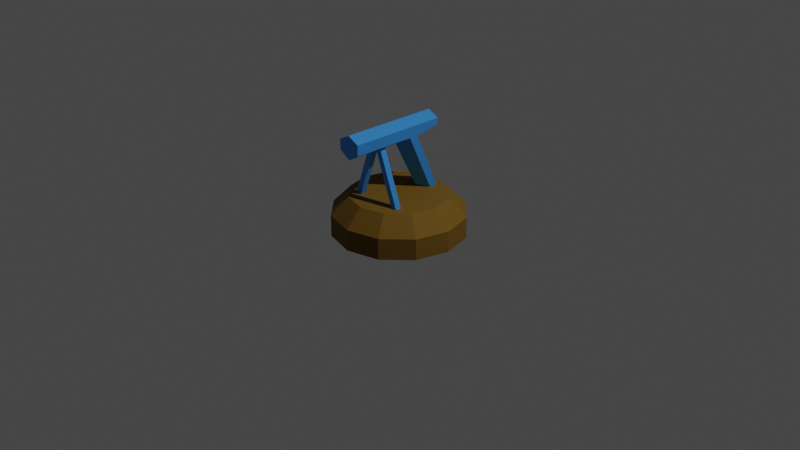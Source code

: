 # Source: Gun2.blend  (saved by Blender 2.83.18; exported with 4.5.12 LTS)
import bpy
from mathutils import Matrix  # noqa: F401  (used for matrix-valued properties, if any)

bpy.ops.wm.read_factory_settings(use_empty=True)
scene = bpy.context.scene
scene.name = 'Scene'

# ---- collections
col_collection = bpy.data.collections.new('Collection'); scene.collection.children.link(col_collection)

# ---- materials (node trees are filled in below, after node groups)
mat_material_001 = bpy.data.materials.new('Material.001')
mat_material_001.use_transparent_shadow = False
mat_material_001.diffuse_color = (0.1541, 0.07905, 0.0, 1.0)
mat_material_001.roughness = 0.8455
mat_mat_blue = bpy.data.materials.new('Mat_Blue')
mat_mat_blue.use_transparent_shadow = False
mat_mat_blue.diffuse_color = (1.0, 0.1221, 0.1348, 1.0)
mat_mat_blue.roughness = 0.4682
mat_mat_blue.metallic = 0.5364

# ---- material node trees
mat_material_001.use_nodes = True; mat_material_001.node_tree.nodes.clear()
_N = mat_material_001.node_tree.nodes; _L = mat_material_001.node_tree.links
n0 = _N.new('ShaderNodeBsdfPrincipled'); n0.name = 'Principled BSDF'; n0.location = (10, 300)
n0.distribution = 'GGX'
n0.subsurface_method = 'BURLEY'
n0.inputs[0].default_value = (0.1541, 0.07905, 0.0, 1.0)
n0.inputs[2].default_value = 0.8455
n0.inputs[3].default_value = 1.45
n0.inputs[27].default_value = (0.0, 0.0, 0.0, 1.0)
n0.inputs[28].default_value = 1.0
n1 = _N.new('ShaderNodeOutputMaterial'); n1.name = 'Material Output'; n1.location = (300, 300)
n2 = _N.new('ShaderNodeNormalMap'); n2.name = 'Normal Map'; n2.location = (-300, -300)
n2.label = 'Normal/Map'
n2.inputs[0].default_value = 0.0
_L.new(n0.outputs[0], n1.inputs[0])
_L.new(n2.outputs[0], n0.inputs[5])
n1.is_active_output = True
mat_mat_blue.use_nodes = True; mat_mat_blue.node_tree.nodes.clear()
_N = mat_mat_blue.node_tree.nodes; _L = mat_mat_blue.node_tree.links
n0 = _N.new('ShaderNodeBsdfPrincipled'); n0.name = 'Principled BSDF'; n0.location = (10, 300)
n0.distribution = 'GGX'
n0.subsurface_method = 'BURLEY'
n0.inputs[0].default_value = (0.05826, 0.3606, 1.0, 1.0)
n0.inputs[1].default_value = 0.5364
n0.inputs[2].default_value = 0.4682
n0.inputs[3].default_value = 1.45
n0.inputs[27].default_value = (0.0, 0.0, 0.0, 1.0)
n0.inputs[28].default_value = 1.0
n1 = _N.new('ShaderNodeOutputMaterial'); n1.name = 'Material Output'; n1.location = (300, 300)
n2 = _N.new('ShaderNodeNormalMap'); n2.name = 'Normal Map'; n2.location = (-300, -300)
n2.label = 'Normal/Map'
n2.inputs[0].default_value = 0.0
_L.new(n0.outputs[0], n1.inputs[0])
_L.new(n2.outputs[0], n0.inputs[5])
n1.is_active_output = True

# ---- world
world_world = bpy.data.worlds.new('World'); scene.world = world_world
world_world.use_nodes = True; world_world.node_tree.nodes.clear()
_N = world_world.node_tree.nodes; _L = world_world.node_tree.links
n0 = _N.new('ShaderNodeOutputWorld'); n0.name = 'World Output'; n0.location = (300, 300)
n1 = _N.new('ShaderNodeBackground'); n1.name = 'Background'; n1.location = (10, 300)
n1.inputs[0].default_value = (0.05088, 0.05088, 0.05088, 1.0)
_L.new(n1.outputs[0], n0.inputs[0])
n0.is_active_output = True
world_world.color = (0.05088, 0.05088, 0.05088)
world_world.use_sun_shadow = False
world_world.sun_shadow_jitter_overblur = 0.0

# ---- cameras
cam_camera = bpy.data.cameras.new('Camera')
cam_camera.clip_end = 100.0
cam_camera.ortho_scale = 7.314

# ---- lights
light_light = bpy.data.lights.new('Light', 'POINT')
light_light.transmission_factor = 0.0
light_light.energy = 1000.0
light_light.shadow_soft_size = 0.1
light_light.shadow_maximum_resolution = 0.006
light_light.use_absolute_resolution = True

# ---- meshes
me_cylinder = bpy.data.meshes.new('Cylinder')
me_cylinder.from_pydata([(0.0, 1.0, -0.16), (0.0, 1.0, 0.16), (0.5, 0.866, -0.16), (0.5, 0.866, 0.16), (0.866, 0.5, -0.16), (0.866, 0.5, 0.16), (1.0, -4.371e-08, -0.16), (1.0, -4.371e-08, 0.16), (0.866, -0.5, -0.16), (0.866, -0.5, 0.16), (0.5, -0.866, -0.16), (0.5, -0.866, 0.16), (1.51e-07, -1.0, -0.16), (1.51e-07, -1.0, 0.16), (-0.5, -0.866, -0.16), (-0.5, -0.866, 0.16), (-0.866, -0.5, -0.16), (-0.866, -0.5, 0.16), (-1.0, -4.649e-07, -0.16), (-1.0, -4.649e-07, 0.16), (-0.866, 0.5, -0.16), (-0.866, 0.5, 0.16), (-0.5, 0.866, -0.16), (-0.5, 0.866, 0.16), (0.371, 0.6425, 0.4279), (-4.538e-09, 0.7419, 0.4279), (0.6425, 0.371, 0.4279), (0.7419, -6.984e-08, 0.4279), (0.6425, -0.371, 0.4279), (0.371, -0.6425, 0.4279), (1.075e-07, -0.7419, 0.4279), (-0.371, -0.6425, 0.4279), (-0.6425, -0.371, 0.4279), (-0.7419, -3.823e-07, 0.4279), (-0.6425, 0.371, 0.4279), (-0.371, 0.6425, 0.4279)], [], [(0, 1, 3, 2), (2, 3, 5, 4), (4, 5, 7, 6), (6, 7, 9, 8), (8, 9, 11, 10), (10, 11, 13, 12), (12, 13, 15, 14), (14, 15, 17, 16), (16, 17, 19, 18), (18, 19, 21, 20), (11, 9, 28, 29), (20, 21, 23, 22), (22, 23, 1, 0), (0, 2, 4, 6, 8, 10, 12, 14, 16, 18, 20, 22), (24, 25, 35, 34, 33, 32, 31, 30, 29, 28, 27, 26), (9, 7, 27, 28), (1, 23, 35, 25), (3, 1, 25, 24), (7, 5, 26, 27), (23, 21, 34, 35), (5, 3, 24, 26), (21, 19, 33, 34), (19, 17, 32, 33), (17, 15, 31, 32), (15, 13, 30, 31), (13, 11, 29, 30)])
me_cylinder.polygons.foreach_set('use_smooth', [True] * 26)
_k = set([(0, 1), (0, 2), (0, 22), (1, 3), (1, 23), (1, 25), (2, 3), (2, 4), (3, 5), (3, 24), (4, 5), (4, 6), (5, 7), (5, 26), (6, 7), (6, 8), (7, 9), (7, 27), (8, 9), (8, 10), (9, 11), (9, 28), (10, 11), (10, 12), (11, 13), (11, 29), (12, 13), (12, 14), (13, 15), (13, 30), (14, 15), (14, 16), (15, 17), (15, 31), (16, 17), (16, 18), (17, 19), (17, 32), (18, 19), (18, 20), (19, 21), (19, 33), (20, 21), (20, 22), (21, 23), (21, 34), (22, 23), (23, 35), (24, 25), (24, 26), (25, 35), (26, 27), (27, 28), (28, 29), (29, 30), (30, 31), (31, 32), (32, 33), (33, 34), (34, 35)])
me_cylinder.attributes.new('sharp_edge', 'BOOLEAN', 'EDGE').data.foreach_set('value', [ (min(e.vertices), max(e.vertices)) in _k for e in me_cylinder.edges])
_uv = me_cylinder.uv_layers.new(name='UVMap')
_uv.uv.foreach_set('vector', [1.0, 0.5, 1.0, 1.0, 0.9167, 1.0, 0.9167, 0.5, 0.9167, 0.5, 0.9167, 1.0, 0.8333, 1.0, 0.8333, 0.5, 0.8333, 0.5, 0.8333, 1.0, 0.75, 1.0, 0.75, 0.5, 0.75, 0.5, 0.75, 1.0, 0.6667, 1.0, 0.6667, 0.5, 0.6667, 0.5, 0.6667, 1.0, 0.5833, 1.0, 0.5833, 0.5, 0.5833, 0.5, 0.5833, 1.0, 0.5, 1.0, 0.5, 0.5, 0.5, 0.5, 0.5, 1.0, 0.4167, 1.0, 0.4167, 0.5, 0.4167, 0.5, 0.4167, 1.0, 0.3333, 1.0, 0.3333, 0.5, 0.3333, 0.5, 0.3333, 1.0, 0.25, 1.0, 0.25, 0.5, 0.25, 0.5, 0.25, 1.0, 0.1667, 1.0, 0.1667, 0.5, 0.5833, 1.0, 0.6667, 1.0, 0.6667, 1.0, 0.5833, 1.0, 0.1667, 0.5, 0.1667, 1.0, 0.08333, 1.0, 0.08333, 0.5, 0.08333, 0.5, 0.08333, 1.0, 7.451e-08, 1.0, 7.451e-08, 0.5, 0.75, 0.49, 0.87, 0.4578, 0.9578, 0.37, 0.99, 0.25, 0.9578, 0.13, 0.87, 0.04215, 0.75, 0.01, 0.63, 0.04215, 0.5422, 0.13, 0.51, 0.25, 0.5422, 0.37, 0.63, 0.4578, 0.37, 0.4578, 0.25, 0.49, 0.13, 0.4578, 0.04215, 0.37, 0.01, 0.25, 0.04215, 0.13, 0.13, 0.04215, 0.25, 0.01, 0.37, 0.04215, 0.4578, 0.13, 0.49, 0.25, 0.4578, 0.37, 0.6667, 1.0, 0.75, 1.0, 0.75, 1.0, 0.6667, 1.0, 7.451e-08, 1.0, 0.08333, 1.0, 0.08333, 1.0, 7.451e-08, 1.0, 0.9167, 1.0, 1.0, 1.0, 1.0, 1.0, 0.9167, 1.0, 0.75, 1.0, 0.8333, 1.0, 0.8333, 1.0, 0.75, 1.0, 0.08333, 1.0, 0.1667, 1.0, 0.1667, 1.0, 0.08333, 1.0, 0.8333, 1.0, 0.9167, 1.0, 0.9167, 1.0, 0.8333, 1.0, 0.1667, 1.0, 0.25, 1.0, 0.25, 1.0, 0.1667, 1.0, 0.25, 1.0, 0.3333, 1.0, 0.3333, 1.0, 0.25, 1.0, 0.3333, 1.0, 0.4167, 1.0, 0.4167, 1.0, 0.3333, 1.0, 0.4167, 1.0, 0.5, 1.0, 0.5, 1.0, 0.4167, 1.0, 0.5, 1.0, 0.5833, 1.0, 0.5833, 1.0, 0.5, 1.0])
me_cylinder.materials.append(mat_material_001)
me_cylinder.use_remesh_fix_poles = True
me_cylinder.use_remesh_preserve_attributes = False
me_cylinder.use_mirror_vertex_groups = False
me_cylinder.update()
me_cylinder.normals_split_custom_set([tuple(v) for v in zip(*[iter([0.2588, 0.9659, 0.0, 0.2588, 0.9659, 0.0, 0.2588, 0.9659, 0.0, 0.2588, 0.9659, 0.0, 0.7071, 0.7071, 0.0, 0.7071, 0.7071, 0.0, 0.7071, 0.7071, 0.0, 0.7071, 0.7071, 0.0, 0.9659, 0.2588, 0.0, 0.9659, 0.2588, 0.0, 0.9659, 0.2588, 0.0, 0.9659, 0.2588, 0.0, 0.9659, -0.2588, 0.0, 0.9659, -0.2588, 0.0, 0.9659, -0.2588, 0.0, 0.9659, -0.2588, 0.0, 0.7071, -0.7071, 0.0, 0.7071, -0.7071, 0.0, 0.7071, -0.7071, 0.0, 0.7071, -0.7071, 0.0, 0.2588, -0.9659, 0.0, 0.2588, -0.9659, 0.0, 0.2588, -0.9659, 0.0, 0.2588, -0.9659, 0.0, -0.2588, -0.9659, 0.0, -0.2588, -0.9659, 0.0, -0.2588, -0.9659, 0.0, -0.2588, -0.9659, 0.0, -0.7071, -0.7071, 0.0, -0.7071, -0.7071, 0.0, -0.7071, -0.7071, 0.0, -0.7071, -0.7071, 0.0, -0.9659, -0.2588, 0.0, -0.9659, -0.2588, 0.0, -0.9659, -0.2588, 0.0, -0.9659, -0.2588, 0.0, -0.9659, 0.2588, 0.0, -0.9659, 0.2588, 0.0, -0.9659, 0.2588, 0.0, -0.9659, 0.2588, 0.0, 0.5177, -0.5177, 0.6812, 0.5177, -0.5177, 0.6812, 0.5177, -0.5177, 0.6812, 0.5177, -0.5177, 0.6812, -0.7071, 0.7071, 0.0, -0.7071, 0.7071, 0.0, -0.7071, 0.7071, 0.0, -0.7071, 0.7071, 0.0, -0.2588, 0.9659, 0.0, -0.2588, 0.9659, 0.0, -0.2588, 0.9659, 0.0, -0.2588, 0.9659, 0.0, -9.934e-09, 0.0, -1.0, -9.934e-09, 0.0, -1.0, -9.934e-09, 0.0, -1.0, -9.934e-09, 0.0, -1.0, -9.934e-09, 0.0, -1.0, -9.934e-09, 0.0, -1.0, -9.934e-09, 0.0, -1.0, -9.934e-09, 0.0, -1.0, -9.934e-09, 0.0, -1.0, -9.934e-09, 0.0, -1.0, -9.934e-09, 0.0, -1.0, -9.934e-09, 0.0, -1.0, 1.805e-08, 0.0, 1.0, 1.805e-08, 0.0, 1.0, 1.805e-08, 0.0, 1.0, 1.805e-08, 0.0, 1.0, 1.805e-08, 0.0, 1.0, 1.805e-08, 0.0, 1.0, 1.805e-08, 0.0, 1.0, 1.805e-08, 0.0, 1.0, 1.805e-08, 0.0, 1.0, 1.805e-08, 0.0, 1.0, 1.805e-08, 0.0, 1.0, 1.805e-08, 0.0, 1.0, 0.7071, -0.1895, 0.6812, 0.7071, -0.1895, 0.6812, 0.7071, -0.1895, 0.6812, 0.7071, -0.1895, 0.6812, -0.1895, 0.7071, 0.6812, -0.1895, 0.7071, 0.6812, -0.1895, 0.7071, 0.6812, -0.1895, 0.7071, 0.6812, 0.1895, 0.7071, 0.6812, 0.1895, 0.7071, 0.6812, 0.1895, 0.7071, 0.6812, 0.1895, 0.7071, 0.6812, 0.7071, 0.1895, 0.6812, 0.7071, 0.1895, 0.6812, 0.7071, 0.1895, 0.6812, 0.7071, 0.1895, 0.6812, -0.5177, 0.5177, 0.6812, -0.5177, 0.5177, 0.6812, -0.5177, 0.5177, 0.6812, -0.5177, 0.5177, 0.6812, 0.5177, 0.5177, 0.6812, 0.5177, 0.5177, 0.6812, 0.5177, 0.5177, 0.6812, 0.5177, 0.5177, 0.6812, -0.7071, 0.1895, 0.6812, -0.7071, 0.1895, 0.6812, -0.7071, 0.1895, 0.6812, -0.7071, 0.1895, 0.6812, -0.7071, -0.1895, 0.6812, -0.7071, -0.1895, 0.6812, -0.7071, -0.1895, 0.6812, -0.7071, -0.1895, 0.6812, -0.5177, -0.5177, 0.6812, -0.5177, -0.5177, 0.6812, -0.5177, -0.5177, 0.6812, -0.5177, -0.5177, 0.6812, -0.1895, -0.7071, 0.6812, -0.1895, -0.7071, 0.6812, -0.1895, -0.7071, 0.6812, -0.1895, -0.7071, 0.6812, 0.1895, -0.7071, 0.6812, 0.1895, -0.7071, 0.6812, 0.1895, -0.7071, 0.6812, 0.1895, -0.7071, 0.6812])] * 3)])
me_cube_001 = bpy.data.meshes.new('Cube.001')
me_cube_001.from_pydata([(-1.0, 2.006, -1.0), (-1.0, -1.0, 0.8481), (-1.0, 2.768, -1.0), (-1.0, 1.0, 0.8481), (1.0, 2.006, -1.0), (1.0, -1.0, 0.8481), (1.0, 2.768, -1.0), (1.0, 1.0, 0.8481), (-1.0, -0.381, 0.5722), (-1.0, 0.381, 0.5722), (1.0, 0.381, 0.5722), (1.0, -0.381, 0.5722), (-1.0, -5.864, 0.5722), (-1.0, -5.864, 0.8481), (1.0, -5.864, 0.8481), (1.0, -5.864, 0.5722), (-1.0, 2.649, 0.8481), (1.0, 2.649, 0.8481), (-1.0, 2.649, 0.6814), (1.0, 2.649, 0.6814), (0.0, 1.0, 1.0), (0.0, 3.387, -1.0), (0.0, 1.387, -1.0), (0.0, -1.0, 1.0), (0.0, -1.0, 0.3869), (0.0, -5.864, 1.0), (0.0, -5.864, 0.3869), (0.0, 2.649, 1.0), (0.0, 1.0, 0.3869), (0.0, 2.649, 0.6295)], [], [(8, 1, 3, 9), (10, 28, 29, 19), (10, 7, 5, 11), (23, 1, 13, 25), (21, 6, 4, 22), (20, 3, 1, 23), (22, 24, 8, 0), (6, 10, 11, 4), (21, 28, 10, 6), (0, 8, 9, 2), (26, 25, 13, 12), (24, 11, 15, 26), (1, 8, 12, 13), (11, 5, 14, 15), (29, 27, 17, 19), (20, 7, 17, 27), (7, 10, 19, 17), (9, 3, 16, 18), (3, 20, 27, 16), (28, 9, 18, 29), (18, 16, 27, 29), (8, 24, 26, 12), (15, 14, 25, 26), (2, 9, 28, 21), (4, 11, 24, 22), (7, 20, 23, 5), (2, 21, 22, 0), (5, 23, 25, 14)])
me_cube_001.polygons.foreach_set('use_smooth', [True] * 28)
_k = set([(0, 2), (0, 8), (0, 22), (1, 3), (1, 13), (2, 9), (2, 21), (3, 16), (4, 6), (4, 11), (4, 22), (5, 7), (5, 14), (6, 10), (6, 21), (7, 17), (8, 12), (8, 24), (9, 18), (9, 28), (10, 19), (10, 28), (11, 15), (11, 24), (12, 13), (12, 26), (13, 25), (14, 15), (14, 25), (15, 26), (16, 18), (16, 27), (17, 19), (17, 27), (18, 29), (19, 29), (20, 23), (20, 27), (21, 28), (22, 24), (23, 25), (24, 26), (28, 29)])
me_cube_001.attributes.new('sharp_edge', 'BOOLEAN', 'EDGE').data.foreach_set('value', [ (min(e.vertices), max(e.vertices)) in _k for e in me_cube_001.edges])
_uv = me_cube_001.uv_layers.new(name='UVMap')
_uv.uv.foreach_set('vector', [0.5, 0.0, 0.625, 0.0, 0.625, 0.25, 0.5, 0.25, 0.5, 0.5, 0.5, 0.375, 0.5, 0.375, 0.5, 0.5, 0.5, 0.5, 0.625, 0.5, 0.625, 0.75, 0.5, 0.75, 0.75, 0.75, 0.875, 0.75, 0.875, 0.75, 0.75, 0.75, 0.25, 0.5, 0.375, 0.5, 0.375, 0.75, 0.25, 0.75, 0.75, 0.5, 0.875, 0.5, 0.875, 0.75, 0.75, 0.75, 0.375, 0.875, 0.5, 0.875, 0.5, 1.0, 0.375, 1.0, 0.375, 0.5, 0.5, 0.5, 0.5, 0.75, 0.375, 0.75, 0.375, 0.375, 0.5, 0.375, 0.5, 0.5, 0.375, 0.5, 0.375, 0.0, 0.5, 0.0, 0.5, 0.25, 0.375, 0.25, 0.5, 0.875, 0.625, 0.875, 0.625, 1.0, 0.5, 1.0, 0.5, 0.875, 0.5, 0.75, 0.5, 0.75, 0.5, 0.875, 0.625, 0.0, 0.5, 0.0, 0.5, 0.0, 0.625, 0.0, 0.5, 0.75, 0.625, 0.75, 0.625, 0.75, 0.5, 0.75, 0.5, 0.375, 0.625, 0.375, 0.625, 0.5, 0.5, 0.5, 0.75, 0.5, 0.625, 0.5, 0.625, 0.5, 0.75, 0.5, 0.625, 0.5, 0.5, 0.5, 0.5, 0.5, 0.625, 0.5, 0.5, 0.25, 0.625, 0.25, 0.625, 0.25, 0.5, 0.25, 0.875, 0.5, 0.75, 0.5, 0.75, 0.5, 0.875, 0.5, 0.5, 0.375, 0.5, 0.25, 0.5, 0.25, 0.5, 0.375, 0.5, 0.25, 0.625, 0.25, 0.625, 0.375, 0.5, 0.375, 0.5, 1.0, 0.5, 0.875, 0.5, 0.875, 0.5, 1.0, 0.5, 0.75, 0.625, 0.75, 0.625, 0.875, 0.5, 0.875, 0.375, 0.25, 0.5, 0.25, 0.5, 0.375, 0.375, 0.375, 0.375, 0.75, 0.5, 0.75, 0.5, 0.875, 0.375, 0.875, 0.625, 0.5, 0.75, 0.5, 0.75, 0.75, 0.625, 0.75, 0.125, 0.5, 0.25, 0.5, 0.25, 0.75, 0.125, 0.75, 0.625, 0.75, 0.75, 0.75, 0.75, 0.75, 0.625, 0.75])
me_cube_001.materials.append(mat_mat_blue)
me_cube_001.use_remesh_fix_poles = True
me_cube_001.use_remesh_preserve_attributes = False
me_cube_001.use_mirror_vertex_groups = False
me_cube_001.update()
me_cube_001.normals_split_custom_set([tuple(v) for v in zip(*[iter([-1.0, 0.0, -1.635e-07, -1.0, 0.0, -1.168e-07, -1.0, 0.0, -1.311e-07, -1.0, 0.0, -9.463e-08, 0.1443, 0.08853, -0.9856, 0.1443, 0.08853, -0.9856, 0.1443, 0.08853, -0.9856, 0.1443, 0.08853, -0.9856, 1.0, 0.0, -9.463e-08, 1.0, 0.0, -1.311e-07, 1.0, 0.0, -1.168e-07, 1.0, 0.0, -1.635e-07, -0.1502, -6.057e-09, 0.9887, -0.1502, -6.057e-09, 0.9887, -0.1502, -1.211e-08, 0.9887, -0.1502, -1.211e-08, 0.9887, -4.316e-08, 0.0, -1.0, -4.316e-08, 0.0, -1.0, -4.316e-08, 0.0, -1.0, -4.316e-08, 0.0, -1.0, -0.1502, 0.0, 0.9887, -0.1502, 0.0, 0.9887, -0.1502, -6.057e-09, 0.9887, -0.1502, -6.057e-09, 0.9887, -0.3753, -0.4883, -0.7879, -0.3753, -0.4883, -0.7879, -0.3753, -0.4883, -0.7879, -0.3753, -0.4883, -0.7879, 1.0, 0.0, 3.791e-08, 1.0, 0.0, -9.463e-08, 1.0, 0.0, -1.635e-07, 1.0, 0.0, 3.791e-08, 0.2401, 0.5114, 0.8251, 0.2401, 0.5114, 0.8251, 0.2401, 0.5114, 0.8251, 0.2401, 0.5114, 0.8251, -1.0, 0.0, 3.791e-08, -1.0, 0.0, -1.635e-07, -1.0, 0.0, -9.463e-08, -1.0, 0.0, 3.791e-08, 0.0, -1.0, 0.0, 0.0, -1.0, 0.0, -4.768e-07, -1.0, 0.0, -4.768e-07, -1.0, 0.0, 0.1822, 5.664e-09, -0.9833, 0.1822, 5.664e-09, -0.9833, 0.1822, 5.664e-09, -0.9833, 0.1822, 5.664e-09, -0.9833, -1.0, 0.0, -1.168e-07, -1.0, 0.0, -1.635e-07, -1.0, 0.0, -1.016e-07, -1.0, 0.0, -1.016e-07, 1.0, 0.0, -1.635e-07, 1.0, 0.0, -1.168e-07, 1.0, 0.0, -1.016e-07, 1.0, 0.0, -1.016e-07, 0.0, 1.0, 0.0, 0.0, 1.0, 0.0, 0.0, 1.0, 0.0, 0.0, 1.0, 0.0, 0.1502, 0.0, 0.9887, 0.1502, 0.0, 0.9887, 0.1502, 0.0, 0.9887, 0.1502, 0.0, 0.9887, 1.0, 0.0, -1.311e-07, 1.0, 0.0, -9.463e-08, 1.0, 0.0, -1.18e-07, 1.0, 0.0, -1.18e-07, -1.0, 0.0, -9.463e-08, -1.0, 0.0, -1.311e-07, -1.0, 0.0, -1.18e-07, -1.0, 0.0, -1.18e-07, -0.1502, 0.0, 0.9887, -0.1502, 0.0, 0.9887, -0.1502, 0.0, 0.9887, -0.1502, 0.0, 0.9887, -0.1443, 0.08853, -0.9856, -0.1443, 0.08853, -0.9856, -0.1443, 0.08853, -0.9856, -0.1443, 0.08853, -0.9856, 0.0, 1.0, 0.0, 0.0, 1.0, 0.0, 0.0, 1.0, 0.0, 0.0, 1.0, 0.0, -0.1822, 5.664e-09, -0.9833, -0.1822, 5.664e-09, -0.9833, -0.1822, 5.664e-09, -0.9833, -0.1822, 5.664e-09, -0.9833, 4.768e-07, -1.0, 0.0, 4.768e-07, -1.0, 0.0, 0.0, -1.0, 0.0, 0.0, -1.0, 0.0, -0.2401, 0.5114, 0.8251, -0.2401, 0.5114, 0.8251, -0.2401, 0.5114, 0.8251, -0.2401, 0.5114, 0.8251, 0.3753, -0.4883, -0.7879, 0.3753, -0.4883, -0.7879, 0.3753, -0.4883, -0.7879, 0.3753, -0.4883, -0.7879, 0.1502, 0.0, 0.9887, 0.1502, 0.0, 0.9887, 0.1502, -6.057e-09, 0.9887, 0.1502, -6.057e-09, 0.9887, -4.316e-08, 0.0, -1.0, -4.316e-08, 0.0, -1.0, -4.316e-08, 0.0, -1.0, -4.316e-08, 0.0, -1.0, 0.1502, -6.057e-09, 0.9887, 0.1502, -6.057e-09, 0.9887, 0.1502, -1.211e-08, 0.9887, 0.1502, -1.211e-08, 0.9887])] * 3)])
me_cube_002 = bpy.data.meshes.new('Cube.002')
me_cube_002.from_pydata([(-1.0, -1.0, -1.0), (-1.0, -1.0, 1.0), (-1.0, 1.0, -1.0), (-1.0, 1.0, 1.0), (1.0, -1.0, -1.0), (1.0, -1.0, 1.0), (1.0, 1.0, -1.0), (1.0, 1.0, 1.0)], [], [(0, 1, 3, 2), (2, 3, 7, 6), (6, 7, 5, 4), (4, 5, 1, 0), (2, 6, 4, 0), (7, 3, 1, 5)])
me_cube_002.polygons.foreach_set('use_smooth', [True] * 6)
_k = set([(0, 1), (0, 2), (0, 4), (1, 3), (1, 5), (2, 3), (2, 6), (3, 7), (4, 5), (4, 6), (5, 7), (6, 7)])
me_cube_002.attributes.new('sharp_edge', 'BOOLEAN', 'EDGE').data.foreach_set('value', [ (min(e.vertices), max(e.vertices)) in _k for e in me_cube_002.edges])
_uv = me_cube_002.uv_layers.new(name='UVMap')
_uv.uv.foreach_set('vector', [0.375, 0.0, 0.625, 0.0, 0.625, 0.25, 0.375, 0.25, 0.375, 0.25, 0.625, 0.25, 0.625, 0.5, 0.375, 0.5, 0.375, 0.5, 0.625, 0.5, 0.625, 0.75, 0.375, 0.75, 0.375, 0.75, 0.625, 0.75, 0.625, 1.0, 0.375, 1.0, 0.125, 0.5, 0.375, 0.5, 0.375, 0.75, 0.125, 0.75, 0.625, 0.5, 0.875, 0.5, 0.875, 0.75, 0.625, 0.75])
me_cube_002.materials.append(mat_mat_blue)
me_cube_002.use_remesh_fix_poles = True
me_cube_002.use_remesh_preserve_attributes = False
me_cube_002.use_mirror_vertex_groups = False
me_cube_002.update()
me_cube_002.normals_split_custom_set([tuple(v) for v in zip(*[iter([-1.0, 0.0, 0.0, -1.0, 0.0, 0.0, -1.0, 0.0, 0.0, -1.0, 0.0, 0.0, 0.0, 1.0, 0.0, 0.0, 1.0, 0.0, 0.0, 1.0, 0.0, 0.0, 1.0, 0.0, 1.0, 0.0, 0.0, 1.0, 0.0, 0.0, 1.0, 0.0, 0.0, 1.0, 0.0, 0.0, 0.0, -1.0, 0.0, 0.0, -1.0, 0.0, 0.0, -1.0, 0.0, 0.0, -1.0, 0.0, 0.0, 0.0, -1.0, 0.0, 0.0, -1.0, 0.0, 0.0, -1.0, 0.0, 0.0, -1.0, 0.0, 0.0, 1.0, 0.0, 0.0, 1.0, 0.0, 0.0, 1.0, 0.0, 0.0, 1.0])] * 3)])
me_cube_003 = bpy.data.meshes.new('Cube.003')
me_cube_003.from_pydata([(-1.0, -1.0, -1.0), (-1.0, -1.0, 1.0), (-1.0, 1.0, -1.0), (-1.0, 1.0, 1.0), (1.0, -1.0, -1.0), (1.0, -1.0, 1.0), (1.0, 1.0, -1.0), (1.0, 1.0, 1.0)], [], [(0, 1, 3, 2), (2, 3, 7, 6), (6, 7, 5, 4), (4, 5, 1, 0), (2, 6, 4, 0), (7, 3, 1, 5)])
me_cube_003.polygons.foreach_set('use_smooth', [True] * 6)
_k = set([(0, 1), (0, 2), (0, 4), (1, 3), (1, 5), (2, 3), (2, 6), (3, 7), (4, 5), (4, 6), (5, 7), (6, 7)])
me_cube_003.attributes.new('sharp_edge', 'BOOLEAN', 'EDGE').data.foreach_set('value', [ (min(e.vertices), max(e.vertices)) in _k for e in me_cube_003.edges])
_uv = me_cube_003.uv_layers.new(name='UVMap')
_uv.uv.foreach_set('vector', [0.375, 0.0, 0.625, 0.0, 0.625, 0.25, 0.375, 0.25, 0.375, 0.25, 0.625, 0.25, 0.625, 0.5, 0.375, 0.5, 0.375, 0.5, 0.625, 0.5, 0.625, 0.75, 0.375, 0.75, 0.375, 0.75, 0.625, 0.75, 0.625, 1.0, 0.375, 1.0, 0.125, 0.5, 0.375, 0.5, 0.375, 0.75, 0.125, 0.75, 0.625, 0.5, 0.875, 0.5, 0.875, 0.75, 0.625, 0.75])
me_cube_003.materials.append(mat_mat_blue)
me_cube_003.use_remesh_fix_poles = True
me_cube_003.use_remesh_preserve_attributes = False
me_cube_003.use_mirror_vertex_groups = False
me_cube_003.update()
me_cube_003.normals_split_custom_set([tuple(v) for v in zip(*[iter([-1.0, 0.0, 0.0, -1.0, 0.0, 0.0, -1.0, 0.0, 0.0, -1.0, 0.0, 0.0, 0.0, 1.0, 0.0, 0.0, 1.0, 0.0, 0.0, 1.0, 0.0, 0.0, 1.0, 0.0, 1.0, 0.0, 0.0, 1.0, 0.0, 0.0, 1.0, 0.0, 0.0, 1.0, 0.0, 0.0, 0.0, -1.0, 0.0, 0.0, -1.0, 0.0, 0.0, -1.0, 0.0, 0.0, -1.0, 0.0, 0.0, 0.0, -1.0, 0.0, 0.0, -1.0, 0.0, 0.0, -1.0, 0.0, 0.0, -1.0, 0.0, 0.0, 1.0, 0.0, 0.0, 1.0, 0.0, 0.0, 1.0, 0.0, 0.0, 1.0])] * 3)])

# ---- objects
ob_light = bpy.data.objects.new('Light', light_light)
ob_camera = bpy.data.objects.new('Camera', cam_camera)
ob_cylinder = bpy.data.objects.new('Cylinder', me_cylinder)
ob_cube_001 = bpy.data.objects.new('Cube.001', me_cube_001)
ob_cube_002 = bpy.data.objects.new('Cube.002', me_cube_002)
ob_cube_003 = bpy.data.objects.new('Cube.003', me_cube_003)

# ---- transforms, parenting, visibility, modifiers, constraints
ob_light.location = (4.076, 1.005, 5.904)
ob_light.rotation_euler = (0.6503, 0.05522, 1.866)
ob_light.lock_rotations_4d = False
ob_light.empty_display_type = 'ARROWS'
ob_light.color = (0.0, 0.0, 0.0, 0.0)
ob_light.lineart.crease_threshold = 0.0
ob_camera.location = (7.359, -6.926, 4.958)
ob_camera.rotation_euler = (1.109, 0.0, 0.8149)
ob_camera.lock_rotations_4d = False
ob_camera.empty_display_type = 'ARROWS'
ob_camera.color = (0.0, 0.0, 0.0, 0.0)
ob_camera.display_type = 'WIRE'
ob_camera.lineart.crease_threshold = 0.0
ob_cylinder.location = (0.0, 0.0, 0.0)
ob_cylinder.rotation_euler = (-1.629e-07, 0.0, 0.0)
ob_cylinder.scale = (0.6996, 0.6996, 0.6996)
ob_cylinder.color = (0.8, 0.8, 0.8, 1.0)
ob_cylinder.lineart.crease_threshold = 0.0
ob_cube_001.location = (0.0, 0.07667, 0.6753)
ob_cube_001.rotation_euler = (-1.629e-07, 0.0, 0.0)
ob_cube_001.scale = (0.1236, 0.1236, 0.4041)
ob_cube_001.color = (0.8, 0.8, 0.8, 1.0)
ob_cube_001.lineart.crease_threshold = 0.0
ob_cube_002.location = (-0.1562, -0.286, 0.5724)
ob_cube_002.rotation_euler = (-0.01376, -0.349, -3.137)
ob_cube_002.scale = (0.0315, 0.0315, 0.4566)
ob_cube_002.color = (0.8, 0.8, 0.8, 1.0)
ob_cube_002.lineart.crease_threshold = 0.0
ob_cube_003.location = (0.1562, -0.286, 0.5724)
ob_cube_003.rotation_euler = (-0.01376, 0.349, -3.146)
ob_cube_003.scale = (0.0315, 0.0315, 0.4566)
ob_cube_003.color = (0.8, 0.8, 0.8, 1.0)
ob_cube_003.lineart.crease_threshold = 0.0

# ---- collection membership
col_collection.objects.link(ob_light)
col_collection.objects.link(ob_camera)
col_collection.objects.link(ob_cylinder)
col_collection.objects.link(ob_cube_001)
col_collection.objects.link(ob_cube_002)
col_collection.objects.link(ob_cube_003)

# ---- scene / render settings (as saved in the file)
scene.camera = ob_camera
scene.frame_start = 1; scene.frame_end = 250; scene.frame_set(1)
scene.render.engine = 'BLENDER_EEVEE_NEXT'
scene.cycles.use_denoising = False
scene.cycles.samples = 128
scene.cycles.sampling_pattern = 'TABULATED_SOBOL'
scene.cycles.use_adaptive_sampling = False
scene.cycles.use_light_tree = False
scene.view_settings.view_transform = 'Filmic'
bpy.context.view_layer.update()
